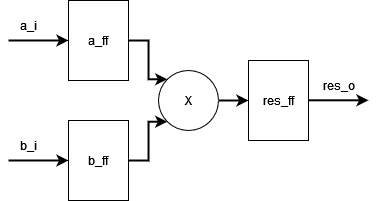

The diagram above was exported from draw.io. Its source (the exported page's mxGraphModel, read from the mxfile embedded in the PNG):
<mxGraphModel dx="819" dy="453" grid="1" gridSize="10" guides="1" tooltips="1" connect="1" arrows="1" fold="1" page="1" pageScale="1" pageWidth="850" pageHeight="1100" math="0" shadow="0">
  <root>
    <mxCell id="0" />
    <mxCell id="1" parent="0" />
    <mxCell id="2" style="edgeStyle=orthogonalEdgeStyle;rounded=0;orthogonalLoop=1;jettySize=auto;html=1;exitX=1;exitY=0.5;exitDx=0;exitDy=0;entryX=0;entryY=0;entryDx=0;entryDy=0;strokeWidth=2;" edge="1" source="3" target="7" parent="1">
      <mxGeometry relative="1" as="geometry" />
    </mxCell>
    <mxCell id="3" value="a_ff" style="rounded=0;whiteSpace=wrap;html=1;" vertex="1" parent="1">
      <mxGeometry x="140" y="240" width="60" height="80" as="geometry" />
    </mxCell>
    <mxCell id="4" style="edgeStyle=orthogonalEdgeStyle;rounded=0;orthogonalLoop=1;jettySize=auto;html=1;exitX=1;exitY=0.5;exitDx=0;exitDy=0;entryX=0;entryY=1;entryDx=0;entryDy=0;strokeWidth=2;" edge="1" source="5" target="7" parent="1">
      <mxGeometry relative="1" as="geometry" />
    </mxCell>
    <mxCell id="5" value="b_ff" style="rounded=0;whiteSpace=wrap;html=1;" vertex="1" parent="1">
      <mxGeometry x="140" y="360" width="60" height="80" as="geometry" />
    </mxCell>
    <mxCell id="6" style="edgeStyle=orthogonalEdgeStyle;rounded=0;orthogonalLoop=1;jettySize=auto;html=1;exitX=1;exitY=0.5;exitDx=0;exitDy=0;entryX=0;entryY=0.5;entryDx=0;entryDy=0;strokeWidth=2;" edge="1" source="7" target="8" parent="1">
      <mxGeometry relative="1" as="geometry" />
    </mxCell>
    <mxCell id="7" value="X" style="ellipse;whiteSpace=wrap;html=1;aspect=fixed;" vertex="1" parent="1">
      <mxGeometry x="230" y="310" width="60" height="60" as="geometry" />
    </mxCell>
    <mxCell id="8" value="res_ff" style="rounded=0;whiteSpace=wrap;html=1;" vertex="1" parent="1">
      <mxGeometry x="320" y="300" width="60" height="80" as="geometry" />
    </mxCell>
    <mxCell id="9" value="" style="endArrow=classic;html=1;rounded=0;strokeWidth=2;entryX=0;entryY=0.5;entryDx=0;entryDy=0;" edge="1" target="3" parent="1">
      <mxGeometry width="50" height="50" relative="1" as="geometry">
        <mxPoint x="80" y="280" as="sourcePoint" />
        <mxPoint x="70" y="260" as="targetPoint" />
      </mxGeometry>
    </mxCell>
    <mxCell id="10" value="" style="endArrow=classic;html=1;rounded=0;strokeWidth=2;entryX=0;entryY=0.5;entryDx=0;entryDy=0;" edge="1" target="5" parent="1">
      <mxGeometry width="50" height="50" relative="1" as="geometry">
        <mxPoint x="80" y="400" as="sourcePoint" />
        <mxPoint x="150" y="290" as="targetPoint" />
      </mxGeometry>
    </mxCell>
    <mxCell id="11" value="" style="endArrow=classic;html=1;rounded=0;strokeWidth=2;entryX=0;entryY=0.5;entryDx=0;entryDy=0;" edge="1" parent="1">
      <mxGeometry width="50" height="50" relative="1" as="geometry">
        <mxPoint x="380" y="339.8" as="sourcePoint" />
        <mxPoint x="440" y="339.8" as="targetPoint" />
      </mxGeometry>
    </mxCell>
    <mxCell id="12" value="b_i" style="text;html=1;align=center;verticalAlign=middle;resizable=0;points=[];autosize=1;strokeColor=none;fillColor=none;" vertex="1" parent="1">
      <mxGeometry x="80" y="370" width="40" height="30" as="geometry" />
    </mxCell>
    <mxCell id="13" value="a_i" style="text;html=1;align=center;verticalAlign=middle;resizable=0;points=[];autosize=1;strokeColor=none;fillColor=none;" vertex="1" parent="1">
      <mxGeometry x="80" y="250" width="40" height="30" as="geometry" />
    </mxCell>
    <mxCell id="14" value="res_o" style="text;html=1;align=center;verticalAlign=middle;resizable=0;points=[];autosize=1;strokeColor=none;fillColor=none;" vertex="1" parent="1">
      <mxGeometry x="380" y="310" width="60" height="30" as="geometry" />
    </mxCell>
  </root>
</mxGraphModel>